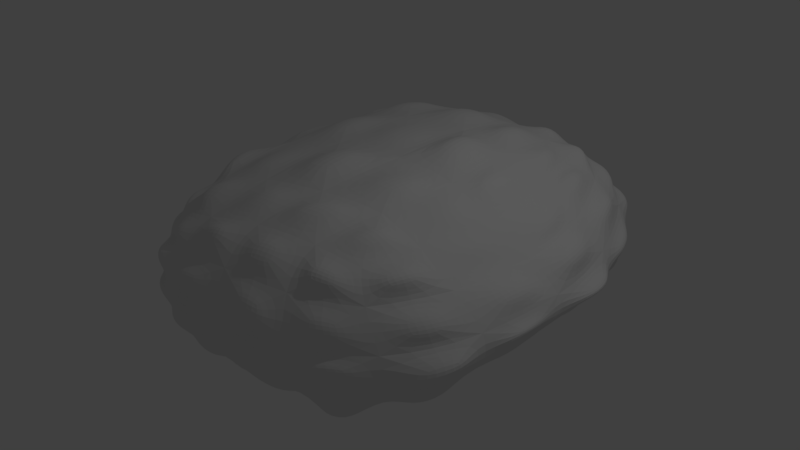 # Source: was_ein_bl_tter.blend  (saved by Blender 2.78.0; exported with 4.5.12 LTS)
import bpy
from mathutils import Matrix  # noqa: F401  (used for matrix-valued properties, if any)

bpy.ops.wm.read_factory_settings(use_empty=True)
scene = bpy.context.scene
scene.name = 'Scene'

# ---- collections
col_collection_1 = bpy.data.collections.new('Collection 1'); scene.collection.children.link(col_collection_1)

# ---- materials (node trees are filled in below, after node groups)
mat_material = bpy.data.materials.new('Material')
mat_material.alpha_threshold = 0.0
mat_material.use_transparent_shadow = False
mat_material.roughness = 0.5
mat_material.line_color = (0.0, 0.0, 0.0, 1.0)

# ---- material node trees

# ---- world
world_world = bpy.data.worlds.new('World'); scene.world = world_world
world_world.color = (0.05088, 0.05088, 0.05088)
world_world.use_sun_shadow = False
world_world.sun_shadow_jitter_overblur = 0.0
world_world.cycles.sampling_method = 'MANUAL'

# ---- lights
light_lamp = bpy.data.lights.new('Lamp', 'POINT')
light_lamp.transmission_factor = 0.0
light_lamp.cutoff_distance = 30.0
light_lamp.energy = 100.0
light_lamp.shadow_buffer_clip_start = 1.001
light_lamp.shadow_soft_size = 0.1
light_lamp.shadow_maximum_resolution = 0.006
light_lamp.use_absolute_resolution = True

# ---- meshes
me_cube = bpy.data.meshes.new('Cube')
me_cube.from_pydata([(1.974, 2.137, -0.5682), (1.814, -2.475, -0.7104), (-1.178, -2.406, -0.7183), (-1.807, 2.185, -0.6332), (1.419, 1.97, 0.6121), (1.344, -2.312, 0.7546), (-1.817, -2.14, 0.4007), (-1.582, 2.231, 0.6296), (2.111, -0.2637, -0.6568), (0.1637, 2.497, -0.6751), (2.121, 2.251, 0.08626), (0.108, -2.678, -0.7911), (1.909, -2.644, -0.02361), (-1.71, -0.08277, -0.8296), (-1.88, -2.492, -0.1064), (-1.765, 2.461, -0.1242), (1.681, -0.218, 0.6472), (0.2239, 2.366, 0.7729), (-0.2181, -2.41, 0.8486), (-2.017, -0.06434, 0.6642), (0.3502, 3.234, 0.03143), (-2.64, -0.0162, -0.2536), (-0.1187, -3.302, 0.05893), (2.687, -0.1898, -0.0605), (0.1128, -0.1247, 1.031), (0.1278, -0.1045, -0.9928), (2.055, -1.591, -0.6743), (-1.087, 2.394, -0.6702), (1.773, 2.138, 0.4198), (-0.7231, -2.636, -0.7455), (1.61, -2.533, 0.4524), (-1.903, 1.233, -0.7696), (-1.933, -2.312, 0.1629), (-1.702, 2.457, 0.3129), (1.553, -1.472, 0.7114), (-0.7946, 2.444, 0.7409), (-1.148, -2.347, 0.6165), (-1.913, 1.306, 0.6798), (2.045, 1.185, -0.6976), (1.255, 2.417, -0.6672), (2.227, 2.293, -0.2879), (1.083, -2.663, -0.7781), (2.004, -2.663, -0.4895), (-1.403, -1.457, -0.7654), (-1.554, -2.571, -0.4233), (-1.791, 2.396, -0.4333), (1.555, 1.093, 0.6141), (0.93, 2.183, 0.7678), (0.7096, -2.385, 0.8754), (-1.933, -1.385, 0.5956), (-0.7385, 3.059, -0.05084), (1.352, 2.971, 0.1502), (0.3197, 2.959, 0.413), (0.3336, 3.11, -0.3816), (-2.435, 1.459, -0.2173), (-2.341, -1.493, -0.165), (-2.258, -0.09841, -0.5654), (-2.61, 0.004932, 0.253), (-1.152, -3.084, -0.03844), (0.9543, -3.233, -0.009089), (-0.04894, -3.306, -0.4426), (-0.1676, -2.992, 0.5314), (2.551, -1.563, 0.01219), (2.534, 1.135, -0.05002), (2.725, -0.1948, -0.3532), (2.239, -0.2094, 0.2801), (-0.03631, -1.468, 0.9746), (0.1186, 1.3, 0.9745), (1.007, -0.1568, 0.9375), (-1.002, -0.08697, 0.9278), (-0.9254, -0.08193, -0.9549), (1.2, -0.1898, -0.9019), (0.1105, 1.424, -0.888), (0.1497, -1.607, -0.9219), (1.144, -1.62, -0.8246), (1.189, 1.317, -0.8632), (-1.104, 1.335, -0.872), (-0.9651, 1.348, 0.9197), (0.9233, 1.171, 0.9026), (0.8774, -1.389, 0.9423), (2.124, 1.076, 0.2994), (2.607, 1.183, -0.38), (2.572, -1.581, -0.3899), (0.8105, -2.959, 0.5427), (1.053, -3.201, -0.5217), (-0.9673, -3.122, -0.4254), (-2.349, -1.402, 0.2349), (-1.899, -1.562, -0.4885), (-2.261, 1.347, -0.5432), (1.423, 2.94, -0.3147), (1.137, 2.708, 0.4889), (-0.6908, 2.955, 0.3723), (-0.8584, 2.884, -0.3967), (-2.37, 1.413, 0.2564), (-1.2, -2.828, 0.3248), (2.079, -1.529, 0.3875), (-1.055, -1.443, 0.8369), (-0.7617, -1.519, -0.9075), (-0.9478, -1.887, -0.9456), (-0.8759, -2.376, -0.9029), (-1.044, -2.266, -0.9038), (-1.167, -1.808, -0.9206), (-1.498, -1.744, 0.7744), (-1.803, -1.738, 0.7164), (-1.762, -2.008, 0.594), (-1.497, -2.054, 0.6718), (1.902, -1.9, 0.6826), (1.73, -1.894, 0.76), (1.633, -2.253, 0.7614), (1.752, -2.276, 0.6769), (-1.486, -2.671, 0.3809), (-1.479, -2.517, 0.4913), (-1.73, -2.41, 0.3663), (-1.749, -2.515, 0.2571), (-2.2, 1.701, 0.4551), (-2.066, 1.693, 0.6262), (-1.964, 2.065, 0.6452), (-2.027, 2.094, 0.5005), (-1.269, 2.786, -0.6024), (-1.425, 2.648, -0.7072), (-1.665, 2.529, -0.6716), (-1.56, 2.61, -0.5996), (-1.045, 2.899, 0.235), (-1.078, 2.951, 0.07612), (-1.487, 2.773, 0.05511), (-1.468, 2.747, 0.2275), (0.9414, 2.954, 0.4673), (1.051, 3.053, 0.3497), (0.6935, 3.131, 0.2955), (0.6234, 3.024, 0.4149), (1.13, 2.975, -0.6152), (1.055, 2.792, -0.6974), (0.6194, 2.789, -0.7059), (0.7027, 3.003, -0.6208), (-2.295, 1.781, -0.506), (-2.375, 1.816, -0.4322), (-2.116, 2.151, -0.4007), (-2.088, 2.141, -0.4698), (-2.112, -1.057, -0.4689), (-2.329, -1.085, -0.4338), (-2.437, -0.5644, -0.5349), (-2.236, -0.5369, -0.5614), (-2.333, -1.036, 0.5628), (-2.187, -1.016, 0.6729), (-2.339, -0.5077, 0.6748), (-2.523, -0.5138, 0.5633), (-1.322, -3.082, -0.2338), (-1.343, -3.078, -0.1307), (-1.597, -2.898, -0.1359), (-1.539, -2.902, -0.2133), (0.7303, -3.502, -0.3704), (0.7132, -3.416, -0.202), (0.2887, -3.395, -0.1119), (0.2983, -3.506, -0.27), (0.4548, -2.875, 0.7667), (0.3905, -2.656, 0.9016), (0.07294, -2.677, 0.8753), (0.124, -2.897, 0.7436), (2.629, -2.052, -0.2537), (2.642, -2.002, -0.05159), (2.414, -2.389, -0.1335), (2.421, -2.436, -0.3473), (2.885, 0.7837, -0.2022), (2.789, 0.784, -0.1435), (2.859, 0.3276, -0.1493), (2.944, 0.3243, -0.2063), (2.092, 0.7316, 0.4558), (1.916, 0.797, 0.5708), (1.957, 0.2652, 0.5246), (2.122, 0.2033, 0.394), (0.5675, -1.702, 1.078), (0.2156, -1.794, 1.093), (0.1048, -2.093, 1.074), (0.4605, -2.013, 1.063), (0.6364, 0.8419, 1.127), (0.353, 0.8643, 1.187), (0.3881, 0.3219, 1.179), (0.7007, 0.3356, 1.123), (-1.302, 0.8338, 0.9726), (-1.641, 0.8579, 0.9072), (-1.617, 0.4023, 0.9215), (-1.275, 0.3652, 0.9904), (-1.42, 0.7902, -1.021), (-1.388, 0.3284, -1.049), (-1.576, 0.3348, -1.017), (-1.609, 0.7608, -0.9824), (0.8847, 0.9601, -1.002), (0.8924, 0.3869, -1.016), (0.4828, 0.441, -1.048), (0.4804, 1.032, -1.025), (0.8013, -1.975, -0.9269), (0.7735, -2.341, -0.9246), (0.4414, -2.349, -0.9321), (0.4611, -1.991, -0.9487), (0.8381, -0.7497, -1.093), (0.7927, -1.272, -0.9973), (0.4397, -1.227, -1.032), (0.4658, -0.6767, -1.14), (1.897, -0.7652, -0.7717), (1.888, -1.264, -0.7489), (1.541, -1.219, -0.8592), (1.571, -0.6922, -0.9054), (1.713, -1.905, -0.8215), (1.649, -2.243, -0.8182), (1.358, -2.335, -0.806), (1.386, -1.961, -0.8349), (0.8935, 2.166, -0.9008), (0.8534, 1.745, -1.001), (0.5418, 1.792, -0.9847), (0.5769, 2.207, -0.8794), (1.76, 1.897, -0.814), (1.764, 1.537, -0.8781), (1.495, 1.578, -0.9114), (1.516, 1.958, -0.8477), (1.834, 0.776, -0.8843), (1.82, 0.2177, -0.8703), (1.462, 0.2438, -0.9524), (1.493, 0.8172, -0.9489), (-1.431, 2.059, -0.8444), (-1.441, 1.666, -0.9283), (-1.71, 1.627, -0.8937), (-1.685, 1.998, -0.8253), (-0.2554, 2.18, -0.723), (-0.2684, 1.8, -0.8171), (-0.7519, 1.771, -0.8315), (-0.7533, 2.152, -0.7434), (-0.2218, 1.006, -1.026), (-0.1742, 0.3907, -1.071), (-0.5598, 0.3667, -1.065), (-0.6688, 0.9584, -1.026), (-0.1823, 0.9204, 1.012), (-0.6487, 0.9212, 1.014), (-0.624, 0.3787, 1.053), (-0.1627, 0.3737, 1.068), (-0.1278, 2.116, 0.9584), (-0.486, 2.164, 0.943), (-0.5873, 1.754, 1.015), (-0.2192, 1.711, 1.03), (-1.165, 2.154, 0.8592), (-1.452, 2.079, 0.8121), (-1.578, 1.711, 0.8629), (-1.249, 1.752, 0.9439), (1.335, 0.6433, 0.8509), (1.154, 0.6113, 0.9304), (1.21, 0.07954, 0.9628), (1.416, 0.1034, 0.8927), (1.332, 1.776, 0.7156), (1.169, 1.884, 0.8286), (1.229, 1.539, 0.8957), (1.405, 1.458, 0.7611), (0.6577, 1.921, 0.9716), (0.4565, 1.996, 0.9431), (0.411, 1.607, 1.022), (0.6255, 1.537, 1.038), (1.316, -1.709, 0.9454), (1.097, -1.719, 1.015), (1.021, -2.072, 0.9785), (1.229, -2.038, 0.9257), (1.503, -0.5884, 0.818), (1.237, -0.4938, 0.9369), (1.12, -0.9469, 0.8892), (1.387, -1.056, 0.7756), (0.8293, -0.5647, 1.079), (0.4714, -0.5853, 1.097), (0.3774, -1.018, 1.107), (0.7387, -0.9716, 1.111), (2.547, 0.7348, 0.1569), (2.404, 0.715, 0.2804), (2.489, 0.225, 0.3202), (2.637, 0.2383, 0.1812), (2.204, 1.922, 0.3339), (2.063, 1.875, 0.3862), (2.164, 1.468, 0.3247), (2.316, 1.502, 0.2674), (1.781, 1.766, 0.6305), (1.587, 1.75, 0.6809), (1.663, 1.326, 0.631), (1.906, 1.305, 0.5577), (2.217, 0.7385, -0.7691), (2.524, 0.7349, -0.6534), (2.555, 0.2288, -0.6297), (2.244, 0.2095, -0.7412), (2.225, 1.934, -0.6138), (2.349, 1.991, -0.5296), (2.463, 1.612, -0.5938), (2.273, 1.586, -0.6798), (2.507, 1.899, -0.1498), (2.442, 1.882, -0.05198), (2.569, 1.493, -0.124), (2.627, 1.514, -0.2018), (2.192, -1.934, -0.8447), (2.355, -1.932, -0.7178), (2.141, -2.308, -0.7152), (2.043, -2.266, -0.8199), (2.364, -0.7504, -0.5745), (2.599, -0.65, -0.4782), (2.519, -1.109, -0.5677), (2.311, -1.192, -0.657), (2.773, -0.6665, -0.1689), (2.743, -0.6275, -0.1302), (2.767, -1.15, -0.07353), (2.793, -1.193, -0.1387), (0.6938, -3.327, 0.2287), (0.6081, -3.207, 0.436), (0.2417, -3.179, 0.4565), (0.3112, -3.307, 0.2731), (1.567, -2.868, 0.1679), (1.445, -2.87, 0.3472), (1.174, -3.023, 0.3995), (1.258, -3.061, 0.1984), (1.311, -2.697, 0.6842), (1.246, -2.595, 0.793), (0.9626, -2.681, 0.8754), (0.9894, -2.835, 0.7753), (0.7527, -2.886, -0.9133), (0.7482, -3.106, -0.753), (0.2998, -3.126, -0.7171), (0.3297, -2.895, -0.8972), (1.674, -2.832, -0.8336), (1.728, -2.954, -0.7838), (1.434, -3.107, -0.8103), (1.432, -2.928, -0.8709), (1.77, -2.905, -0.2598), (1.658, -2.958, -0.1118), (1.254, -3.203, -0.1122), (1.364, -3.133, -0.2822), (-0.9143, -2.761, -0.69), (-1.122, -2.896, -0.5982), (-1.338, -2.707, -0.6133), (-1.091, -2.64, -0.7197), (-0.2767, -2.984, -0.7857), (-0.3281, -3.163, -0.706), (-0.6896, -3.124, -0.6855), (-0.6304, -2.979, -0.7552), (-0.4876, -3.455, -0.2324), (-0.5311, -3.393, -0.1058), (-0.8423, -3.32, -0.1719), (-0.7635, -3.39, -0.2642), (-2.612, -1.134, 0.02197), (-2.6, -1.096, 0.1), (-2.749, -0.5287, 0.0844), (-2.77, -0.546, -0.03217), (-2.22, -2.147, 0.03904), (-2.22, -2.116, 0.1335), (-2.36, -1.836, 0.1864), (-2.371, -1.851, 0.06538), (-2.097, -1.979, 0.3395), (-2.056, -1.973, 0.4303), (-2.141, -1.716, 0.5046), (-2.244, -1.692, 0.3844), (-1.689, -1.094, -0.7782), (-1.917, -1.169, -0.6702), (-2.11, -0.6752, -0.726), (-1.856, -0.619, -0.8365), (-1.422, -2.248, -0.7759), (-1.596, -2.276, -0.6599), (-1.684, -1.959, -0.6604), (-1.487, -1.941, -0.7795), (-1.78, -2.309, -0.4347), (-1.987, -2.225, -0.3411), (-2.07, -1.898, -0.4471), (-1.847, -1.986, -0.5395), (-2.168, 1.656, -0.7472), (-2.235, 1.733, -0.6908), (-2.049, 2.129, -0.6069), (-2.069, 2.028, -0.6547), (-2.008, 0.3797, -0.7978), (-2.148, 0.4514, -0.6857), (-2.185, 0.922, -0.7063), (-2.099, 0.8119, -0.7934), (-2.454, 0.3826, -0.5893), (-2.554, 0.451, -0.4861), (-2.455, 1.035, -0.4288), (-2.406, 0.9528, -0.5369), (1.024, 3.263, -0.02196), (1.066, 3.27, -0.1697), (0.7219, 3.355, -0.2077), (0.7047, 3.352, -0.0705), (2.032, 2.647, 0.01468), (2.08, 2.667, -0.1088), (1.807, 2.878, -0.1075), (1.762, 2.875, 0.0569), (2.05, 2.545, -0.5063), (1.946, 2.492, -0.5717), (1.62, 2.635, -0.6288), (1.716, 2.756, -0.5379), (0.7598, 2.451, 0.8218), (0.8215, 2.669, 0.6928), (0.606, 2.787, 0.6604), (0.5832, 2.565, 0.8077), (1.389, 2.232, 0.7134), (1.515, 2.3, 0.6836), (1.301, 2.472, 0.7026), (1.208, 2.324, 0.7588), (1.739, 2.484, 0.3897), (1.862, 2.506, 0.3136), (1.596, 2.734, 0.3543), (1.501, 2.661, 0.4176), (-1.069, 2.635, 0.6576), (-1.034, 2.834, 0.5561), (-1.328, 2.633, 0.5217), (-1.322, 2.482, 0.6071), (-0.05997, 2.649, 0.6922), (-0.004905, 2.84, 0.5494), (-0.3921, 2.893, 0.6153), (-0.4558, 2.716, 0.7499), (0.00688, 3.135, 0.3241), (-0.06689, 3.257, 0.2126), (-0.4031, 3.219, 0.1566), (-0.3082, 3.142, 0.2658), (-1.161, 2.971, -0.1723), (-1.232, 2.941, -0.2755), (-1.59, 2.735, -0.2584), (-1.54, 2.724, -0.1621), (-0.02279, 3.294, -0.2844), (-0.02073, 3.223, -0.383), (-0.3884, 3.066, -0.4152), (-0.3573, 3.149, -0.3264), (-0.09894, 2.882, -0.6017), (-0.1923, 2.701, -0.6973), (-0.6508, 2.625, -0.6736), (-0.5399, 2.767, -0.5738), (-2.339, 1.843, -0.0007078), (-2.327, 1.827, 0.1666), (-2.072, 2.215, 0.1698), (-2.081, 2.192, 0.01552), (-2.75, 0.5425, -0.06929), (-2.803, 0.5428, 0.09988), (-2.712, 1.06, 0.1064), (-2.657, 1.07, -0.06383), (-2.43, 0.4531, 0.5116), (-2.294, 0.3987, 0.6501), (-2.249, 0.8803, 0.6108), (-2.342, 0.9429, 0.4605), (-1.58, -2.904, 0.04862), (-1.623, -2.857, 0.1979), (-1.824, -2.651, 0.1624), (-1.784, -2.695, 0.04879), (-0.5271, -3.244, 0.2611), (-0.535, -3.141, 0.3766), (-0.9417, -3.089, 0.2728), (-0.9305, -3.168, 0.1848), (-0.5471, -2.81, 0.7213), (-0.5936, -2.644, 0.85), (-0.9026, -2.601, 0.6838), (-0.8832, -2.744, 0.5702), (2.353, -2.004, 0.1946), (2.161, -1.978, 0.3482), (1.992, -2.297, 0.3674), (2.133, -2.346, 0.195), (2.568, -0.588, 0.1748), (2.361, -0.5504, 0.2694), (2.336, -1.03, 0.3331), (2.549, -1.069, 0.2334), (2.037, -0.5822, 0.3872), (1.844, -0.6289, 0.588), (1.784, -1.104, 0.614), (1.968, -1.072, 0.4232), (-0.3958, -1.808, 0.9745), (-0.685, -1.772, 0.9664), (-0.7519, -2.062, 0.86), (-0.4783, -2.091, 0.8899), (-0.2765, -0.5558, 1.186), (-0.6542, -0.557, 1.136), (-0.6578, -1.108, 1.1), (-0.3012, -1.105, 1.147), (-1.418, -0.5865, 0.8667), (-1.753, -0.5902, 0.7635), (-1.708, -1.036, 0.788), (-1.402, -1.051, 0.8755), (-1.15, -0.474, -0.9686), (-1.085, -0.9894, -0.9626), (-1.307, -0.9401, -0.8974), (-1.408, -0.4551, -0.9199), (-0.2446, -0.5932, -1.104), (-0.2402, -1.165, -1.101), (-0.5527, -1.124, -1.08), (-0.5881, -0.5786, -1.08), (-0.08167, -1.934, -1.023), (-0.1102, -2.29, -0.9433), (-0.441, -2.315, -0.9291), (-0.433, -1.938, -1.005)], [], [(98, 99, 100, 101), (29, 99, 98, 97), (2, 100, 99, 29), (43, 101, 100, 2), (97, 98, 101, 43), (102, 103, 104, 105), (49, 103, 102, 96), (6, 104, 103, 49), (36, 105, 104, 6), (96, 102, 105, 36), (106, 107, 108, 109), (34, 107, 106, 95), (5, 108, 107, 34), (30, 109, 108, 5), (95, 106, 109, 30), (110, 111, 112, 113), (36, 111, 110, 94), (6, 112, 111, 36), (32, 113, 112, 6), (94, 110, 113, 32), (114, 115, 116, 117), (37, 115, 114, 93), (7, 116, 115, 37), (33, 117, 116, 7), (93, 114, 117, 33), (118, 119, 120, 121), (27, 119, 118, 92), (3, 120, 119, 27), (45, 121, 120, 3), (92, 118, 121, 45), (122, 123, 124, 125), (50, 123, 122, 91), (15, 124, 123, 50), (33, 125, 124, 15), (91, 122, 125, 33), (126, 127, 128, 129), (51, 127, 126, 90), (20, 128, 127, 51), (52, 129, 128, 20), (90, 126, 129, 52), (130, 131, 132, 133), (39, 131, 130, 89), (9, 132, 131, 39), (53, 133, 132, 9), (89, 130, 133, 53), (134, 135, 136, 137), (54, 135, 134, 88), (15, 136, 135, 54), (45, 137, 136, 15), (88, 134, 137, 45), (138, 139, 140, 141), (55, 139, 138, 87), (21, 140, 139, 55), (56, 141, 140, 21), (87, 138, 141, 56), (142, 143, 144, 145), (49, 143, 142, 86), (19, 144, 143, 49), (57, 145, 144, 19), (86, 142, 145, 57), (146, 147, 148, 149), (58, 147, 146, 85), (14, 148, 147, 58), (44, 149, 148, 14), (85, 146, 149, 44), (150, 151, 152, 153), (59, 151, 150, 84), (22, 152, 151, 59), (60, 153, 152, 22), (84, 150, 153, 60), (154, 155, 156, 157), (48, 155, 154, 83), (18, 156, 155, 48), (61, 157, 156, 18), (83, 154, 157, 61), (158, 159, 160, 161), (62, 159, 158, 82), (12, 160, 159, 62), (42, 161, 160, 12), (82, 158, 161, 42), (162, 163, 164, 165), (63, 163, 162, 81), (23, 164, 163, 63), (64, 165, 164, 23), (81, 162, 165, 64), (166, 167, 168, 169), (46, 167, 166, 80), (16, 168, 167, 46), (65, 169, 168, 16), (80, 166, 169, 65), (170, 171, 172, 173), (66, 171, 170, 79), (18, 172, 171, 66), (48, 173, 172, 18), (79, 170, 173, 48), (174, 175, 176, 177), (67, 175, 174, 78), (24, 176, 175, 67), (68, 177, 176, 24), (78, 174, 177, 68), (178, 179, 180, 181), (37, 179, 178, 77), (19, 180, 179, 37), (69, 181, 180, 19), (77, 178, 181, 69), (182, 183, 184, 185), (70, 183, 182, 76), (13, 184, 183, 70), (31, 185, 184, 13), (76, 182, 185, 31), (186, 187, 188, 189), (71, 187, 186, 75), (25, 188, 187, 71), (72, 189, 188, 25), (75, 186, 189, 72), (190, 191, 192, 193), (41, 191, 190, 74), (11, 192, 191, 41), (73, 193, 192, 11), (74, 190, 193, 73), (194, 195, 196, 197), (74, 195, 194, 71), (73, 196, 195, 74), (25, 197, 196, 73), (71, 194, 197, 25), (198, 199, 200, 201), (26, 199, 198, 8), (74, 200, 199, 26), (71, 201, 200, 74), (8, 198, 201, 71), (202, 203, 204, 205), (1, 203, 202, 26), (41, 204, 203, 1), (74, 205, 204, 41), (26, 202, 205, 74), (206, 207, 208, 209), (75, 207, 206, 39), (72, 208, 207, 75), (9, 209, 208, 72), (39, 206, 209, 9), (210, 211, 212, 213), (38, 211, 210, 0), (75, 212, 211, 38), (39, 213, 212, 75), (0, 210, 213, 39), (214, 215, 216, 217), (8, 215, 214, 38), (71, 216, 215, 8), (75, 217, 216, 71), (38, 214, 217, 75), (218, 219, 220, 221), (76, 219, 218, 27), (31, 220, 219, 76), (3, 221, 220, 31), (27, 218, 221, 3), (222, 223, 224, 225), (72, 223, 222, 9), (76, 224, 223, 72), (27, 225, 224, 76), (9, 222, 225, 27), (226, 227, 228, 229), (25, 227, 226, 72), (70, 228, 227, 25), (76, 229, 228, 70), (72, 226, 229, 76), (230, 231, 232, 233), (77, 231, 230, 67), (69, 232, 231, 77), (24, 233, 232, 69), (67, 230, 233, 24), (234, 235, 236, 237), (35, 235, 234, 17), (77, 236, 235, 35), (67, 237, 236, 77), (17, 234, 237, 67), (238, 239, 240, 241), (7, 239, 238, 35), (37, 240, 239, 7), (77, 241, 240, 37), (35, 238, 241, 77), (242, 243, 244, 245), (78, 243, 242, 46), (68, 244, 243, 78), (16, 245, 244, 68), (46, 242, 245, 16), (246, 247, 248, 249), (47, 247, 246, 4), (78, 248, 247, 47), (46, 249, 248, 78), (4, 246, 249, 46), (250, 251, 252, 253), (17, 251, 250, 47), (67, 252, 251, 17), (78, 253, 252, 67), (47, 250, 253, 78), (254, 255, 256, 257), (79, 255, 254, 34), (48, 256, 255, 79), (5, 257, 256, 48), (34, 254, 257, 5), (258, 259, 260, 261), (68, 259, 258, 16), (79, 260, 259, 68), (34, 261, 260, 79), (16, 258, 261, 34), (262, 263, 264, 265), (24, 263, 262, 68), (66, 264, 263, 24), (79, 265, 264, 66), (68, 262, 265, 79), (266, 267, 268, 269), (80, 267, 266, 63), (65, 268, 267, 80), (23, 269, 268, 65), (63, 266, 269, 23), (270, 271, 272, 273), (28, 271, 270, 10), (80, 272, 271, 28), (63, 273, 272, 80), (10, 270, 273, 63), (274, 275, 276, 277), (4, 275, 274, 28), (46, 276, 275, 4), (80, 277, 276, 46), (28, 274, 277, 80), (278, 279, 280, 281), (81, 279, 278, 38), (64, 280, 279, 81), (8, 281, 280, 64), (38, 278, 281, 8), (282, 283, 284, 285), (40, 283, 282, 0), (81, 284, 283, 40), (38, 285, 284, 81), (0, 282, 285, 38), (286, 287, 288, 289), (10, 287, 286, 40), (63, 288, 287, 10), (81, 289, 288, 63), (40, 286, 289, 81), (290, 291, 292, 293), (82, 291, 290, 26), (42, 292, 291, 82), (1, 293, 292, 42), (26, 290, 293, 1), (294, 295, 296, 297), (64, 295, 294, 8), (82, 296, 295, 64), (26, 297, 296, 82), (8, 294, 297, 26), (298, 299, 300, 301), (23, 299, 298, 64), (62, 300, 299, 23), (82, 301, 300, 62), (64, 298, 301, 82), (302, 303, 304, 305), (83, 303, 302, 59), (61, 304, 303, 83), (22, 305, 304, 61), (59, 302, 305, 22), (306, 307, 308, 309), (30, 307, 306, 12), (83, 308, 307, 30), (59, 309, 308, 83), (12, 306, 309, 59), (310, 311, 312, 313), (5, 311, 310, 30), (48, 312, 311, 5), (83, 313, 312, 48), (30, 310, 313, 83), (314, 315, 316, 317), (84, 315, 314, 41), (60, 316, 315, 84), (11, 317, 316, 60), (41, 314, 317, 11), (318, 319, 320, 321), (42, 319, 318, 1), (84, 320, 319, 42), (41, 321, 320, 84), (1, 318, 321, 41), (322, 323, 324, 325), (12, 323, 322, 42), (59, 324, 323, 12), (84, 325, 324, 59), (42, 322, 325, 84), (326, 327, 328, 329), (85, 327, 326, 29), (44, 328, 327, 85), (2, 329, 328, 44), (29, 326, 329, 2), (330, 331, 332, 333), (60, 331, 330, 11), (85, 332, 331, 60), (29, 333, 332, 85), (11, 330, 333, 29), (334, 335, 336, 337), (22, 335, 334, 60), (58, 336, 335, 22), (85, 337, 336, 58), (60, 334, 337, 85), (338, 339, 340, 341), (86, 339, 338, 55), (57, 340, 339, 86), (21, 341, 340, 57), (55, 338, 341, 21), (342, 343, 344, 345), (32, 343, 342, 14), (86, 344, 343, 32), (55, 345, 344, 86), (14, 342, 345, 55), (346, 347, 348, 349), (6, 347, 346, 32), (49, 348, 347, 6), (86, 349, 348, 49), (32, 346, 349, 86), (350, 351, 352, 353), (87, 351, 350, 43), (56, 352, 351, 87), (13, 353, 352, 56), (43, 350, 353, 13), (354, 355, 356, 357), (44, 355, 354, 2), (87, 356, 355, 44), (43, 357, 356, 87), (2, 354, 357, 43), (358, 359, 360, 361), (14, 359, 358, 44), (55, 360, 359, 14), (87, 361, 360, 55), (44, 358, 361, 87), (362, 363, 364, 365), (88, 363, 362, 31), (45, 364, 363, 88), (3, 365, 364, 45), (31, 362, 365, 3), (366, 367, 368, 369), (56, 367, 366, 13), (88, 368, 367, 56), (31, 369, 368, 88), (13, 366, 369, 31), (370, 371, 372, 373), (21, 371, 370, 56), (54, 372, 371, 21), (88, 373, 372, 54), (56, 370, 373, 88), (374, 375, 376, 377), (89, 375, 374, 51), (53, 376, 375, 89), (20, 377, 376, 53), (51, 374, 377, 20), (378, 379, 380, 381), (40, 379, 378, 10), (89, 380, 379, 40), (51, 381, 380, 89), (10, 378, 381, 51), (382, 383, 384, 385), (0, 383, 382, 40), (39, 384, 383, 0), (89, 385, 384, 39), (40, 382, 385, 89), (386, 387, 388, 389), (90, 387, 386, 47), (52, 388, 387, 90), (17, 389, 388, 52), (47, 386, 389, 17), (390, 391, 392, 393), (28, 391, 390, 4), (90, 392, 391, 28), (47, 393, 392, 90), (4, 390, 393, 47), (394, 395, 396, 397), (10, 395, 394, 28), (51, 396, 395, 10), (90, 397, 396, 51), (28, 394, 397, 90), (398, 399, 400, 401), (91, 399, 398, 35), (33, 400, 399, 91), (7, 401, 400, 33), (35, 398, 401, 7), (402, 403, 404, 405), (52, 403, 402, 17), (91, 404, 403, 52), (35, 405, 404, 91), (17, 402, 405, 35), (406, 407, 408, 409), (20, 407, 406, 52), (50, 408, 407, 20), (91, 409, 408, 50), (52, 406, 409, 91), (410, 411, 412, 413), (92, 411, 410, 50), (45, 412, 411, 92), (15, 413, 412, 45), (50, 410, 413, 15), (414, 415, 416, 417), (53, 415, 414, 20), (92, 416, 415, 53), (50, 417, 416, 92), (20, 414, 417, 50), (418, 419, 420, 421), (9, 419, 418, 53), (27, 420, 419, 9), (92, 421, 420, 27), (53, 418, 421, 92), (422, 423, 424, 425), (93, 423, 422, 54), (33, 424, 423, 93), (15, 425, 424, 33), (54, 422, 425, 15), (426, 427, 428, 429), (57, 427, 426, 21), (93, 428, 427, 57), (54, 429, 428, 93), (21, 426, 429, 54), (430, 431, 432, 433), (19, 431, 430, 57), (37, 432, 431, 19), (93, 433, 432, 37), (57, 430, 433, 93), (434, 435, 436, 437), (94, 435, 434, 58), (32, 436, 435, 94), (14, 437, 436, 32), (58, 434, 437, 14), (438, 439, 440, 441), (61, 439, 438, 22), (94, 440, 439, 61), (58, 441, 440, 94), (22, 438, 441, 58), (442, 443, 444, 445), (18, 443, 442, 61), (36, 444, 443, 18), (94, 445, 444, 36), (61, 442, 445, 94), (446, 447, 448, 449), (95, 447, 446, 62), (30, 448, 447, 95), (12, 449, 448, 30), (62, 446, 449, 12), (450, 451, 452, 453), (65, 451, 450, 23), (95, 452, 451, 65), (62, 453, 452, 95), (23, 450, 453, 62), (454, 455, 456, 457), (16, 455, 454, 65), (34, 456, 455, 16), (95, 457, 456, 34), (65, 454, 457, 95), (458, 459, 460, 461), (96, 459, 458, 66), (36, 460, 459, 96), (18, 461, 460, 36), (66, 458, 461, 18), (462, 463, 464, 465), (69, 463, 462, 24), (96, 464, 463, 69), (66, 465, 464, 96), (24, 462, 465, 66), (466, 467, 468, 469), (19, 467, 466, 69), (49, 468, 467, 19), (96, 469, 468, 49), (69, 466, 469, 96), (470, 471, 472, 473), (97, 471, 470, 70), (43, 472, 471, 97), (13, 473, 472, 43), (70, 470, 473, 13), (474, 475, 476, 477), (73, 475, 474, 25), (97, 476, 475, 73), (70, 477, 476, 97), (25, 474, 477, 70), (478, 479, 480, 481), (11, 479, 478, 73), (29, 480, 479, 11), (97, 481, 480, 29), (73, 478, 481, 97)])
me_cube.materials.append(mat_material)
me_cube.use_remesh_preserve_volume = False
me_cube.use_remesh_preserve_attributes = False
me_cube.use_mirror_vertex_groups = False
me_cube.update()

# ---- objects
ob_cube = bpy.data.objects.new('Cube', me_cube)
ob_lamp = bpy.data.objects.new('Lamp', light_lamp)

# ---- transforms, parenting, visibility, modifiers, constraints
ob_cube.location = (0.0, 0.0, 0.0)
ob_cube.lock_rotations_4d = False
ob_cube.empty_display_type = 'ARROWS'
ob_cube.lineart.crease_threshold = 0.0
_m = ob_cube.modifiers.new('Subsurf', 'SUBSURF')
_m.uv_smooth = 'PRESERVE_CORNERS'
_m.quality = 2
_m.show_only_control_edges = False
ob_lamp.location = (4.076, 1.005, 5.904)
ob_lamp.rotation_euler = (0.6503, 0.05522, 1.866)
ob_lamp.lock_rotations_4d = False
ob_lamp.empty_display_type = 'ARROWS'
ob_lamp.color = (0.0, 0.0, 0.0, 0.0)
ob_lamp.lineart.crease_threshold = 0.0

# ---- collection membership
col_collection_1.objects.link(ob_cube)
col_collection_1.objects.link(ob_lamp)

# ---- scene / render settings (as saved in the file)
scene.frame_start = 1; scene.frame_end = 250; scene.frame_set(1)
scene.render.engine = 'BLENDER_EEVEE_NEXT'
scene.render.resolution_percentage = 50
scene.render.dither_intensity = 0.0
scene.cycles.use_denoising = False
scene.cycles.samples = 128
scene.cycles.sampling_pattern = 'TABULATED_SOBOL'
scene.cycles.light_sampling_threshold = 0.0
scene.cycles.use_adaptive_sampling = False
scene.cycles.use_light_tree = False
scene.cycles.blur_glossy = 0.0
scene.cycles.sample_clamp_indirect = 0.0
scene.view_settings.view_transform = 'Standard'
bpy.context.view_layer.update()

# ---- added for rendering (the .blend has no active camera): camera
cam_auto = bpy.data.cameras.new('AutoCamera')
cam_auto.lens = 50.0
cam_auto.sensor_width = 36.0
cam_auto.clip_end = 1000.0
ob_auto_camera = bpy.data.objects.new('AutoCamera', cam_auto)
scene.collection.objects.link(ob_auto_camera)
ob_auto_camera.location = (8.62536, -10.3418, 6.86788)
ob_auto_camera.rotation_euler = (1.09748, -7.21219e-08, 0.694738)
scene.camera = ob_auto_camera
bpy.context.view_layer.update()
